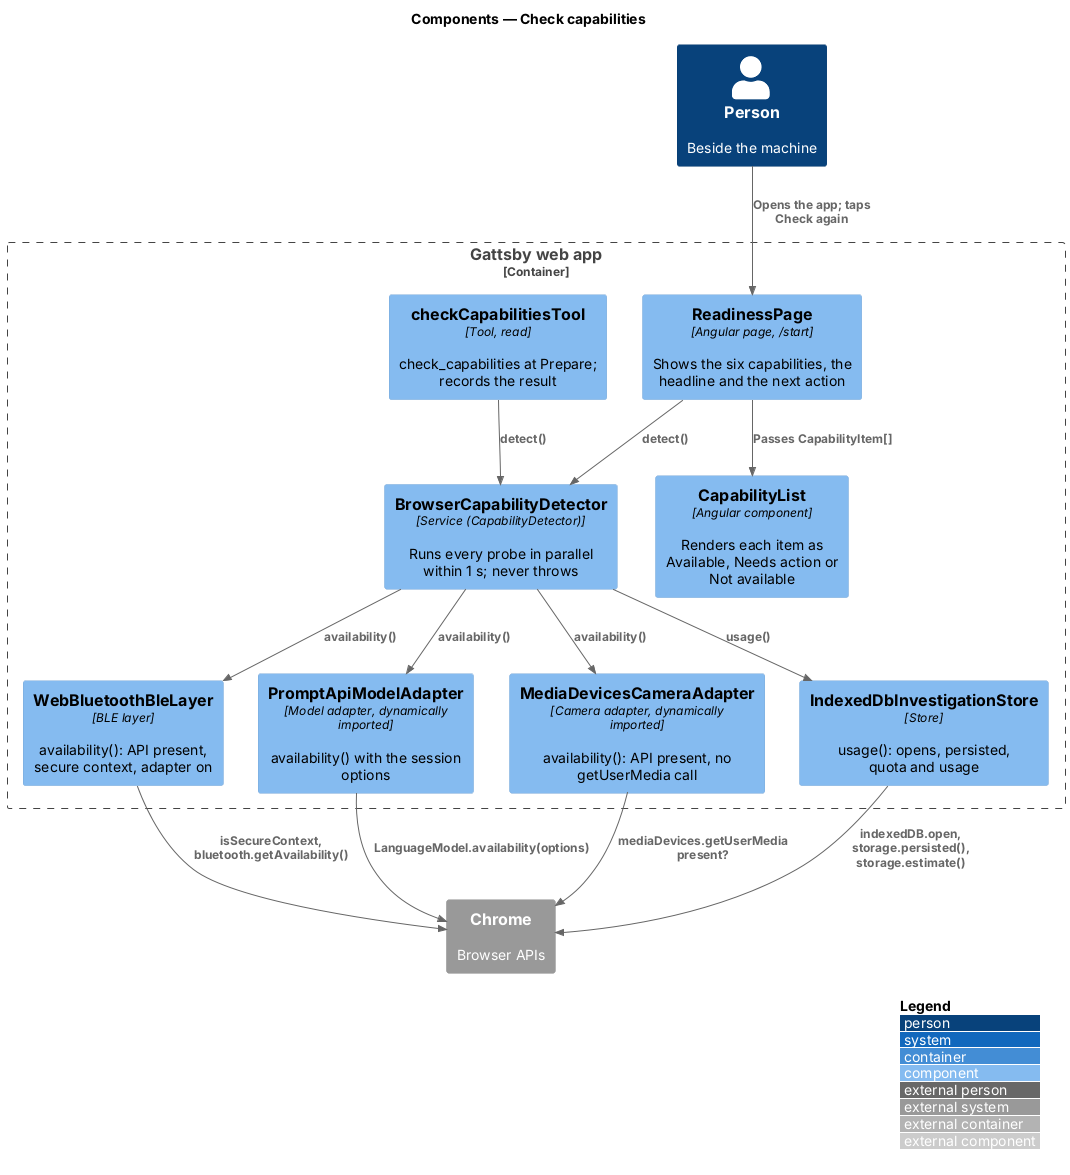

The diagram above was rendered by PlantUML. Its source (embedded in the PNG):
@startuml
!include <C4/C4_Component>
LAYOUT_WITH_LEGEND()
title Components — Check capabilities

Person(person, "Person", "Beside the machine")
Container_Boundary(spa, "Gattsby web app") {
  Component(page, "ReadinessPage", "Angular page, /start", "Shows the six capabilities, the headline and the next action")
  Component(list, "CapabilityList", "Angular component", "Renders each item as Available, Needs action or Not available")
  Component(detector, "BrowserCapabilityDetector", "Service (CapabilityDetector)", "Runs every probe in parallel within 1 s; never throws")
  Component(ble, "WebBluetoothBleLayer", "BLE layer", "availability(): API present, secure context, adapter on")
  Component(model, "PromptApiModelAdapter", "Model adapter, dynamically imported", "availability() with the session options")
  Component(camera, "MediaDevicesCameraAdapter", "Camera adapter, dynamically imported", "availability(): API present, no getUserMedia call")
  Component(store, "IndexedDbInvestigationStore", "Store", "usage(): opens, persisted, quota and usage")
  Component(tool, "checkCapabilitiesTool", "Tool, read", "check_capabilities at Prepare; records the result")
}
System_Ext(chrome, "Chrome", "Browser APIs")

Rel(person, page, "Opens the app; taps Check again")
Rel(page, detector, "detect()")
Rel(page, list, "Passes CapabilityItem[]")
Rel(tool, detector, "detect()")
Rel(detector, ble, "availability()")
Rel(detector, model, "availability()")
Rel(detector, camera, "availability()")
Rel(detector, store, "usage()")
Rel(ble, chrome, "isSecureContext, bluetooth.getAvailability()")
Rel(model, chrome, "LanguageModel.availability(options)")
Rel(camera, chrome, "mediaDevices.getUserMedia present?")
Rel(store, chrome, "indexedDB.open, storage.persisted(), storage.estimate()")
@enduml